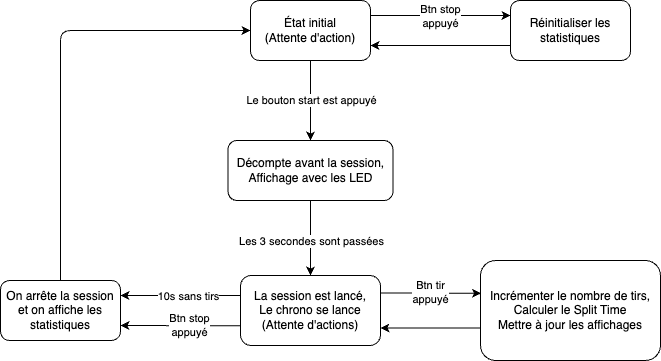

The diagram above was exported from draw.io. Its source (the exported page's mxGraphModel, read from the mxfile embedded in the PNG):
<mxGraphModel dx="831" dy="665" grid="1" gridSize="10" guides="1" tooltips="1" connect="1" arrows="1" fold="1" page="1" pageScale="1" pageWidth="827" pageHeight="1169" math="0" shadow="0">
  <root>
    <mxCell id="0" />
    <mxCell id="1" parent="0" />
    <mxCell id="41" value="" style="edgeStyle=none;html=1;" parent="1" source="39" target="40" edge="1">
      <mxGeometry relative="1" as="geometry" />
    </mxCell>
    <mxCell id="42" value="Le bouton start est appuyé" style="edgeLabel;html=1;align=center;verticalAlign=middle;resizable=0;points=[];" parent="41" vertex="1" connectable="0">
      <mxGeometry x="0.275" y="-1" relative="1" as="geometry">
        <mxPoint x="1" y="-11" as="offset" />
      </mxGeometry>
    </mxCell>
    <mxCell id="58" value="" style="edgeStyle=none;html=1;exitX=1;exitY=0.25;exitDx=0;exitDy=0;entryX=0;entryY=0.25;entryDx=0;entryDy=0;" parent="1" source="39" target="57" edge="1">
      <mxGeometry relative="1" as="geometry" />
    </mxCell>
    <mxCell id="59" value="Btn stop &lt;br&gt;appuyé" style="edgeLabel;html=1;align=center;verticalAlign=middle;resizable=0;points=[];" parent="58" vertex="1" connectable="0">
      <mxGeometry x="0.3359" y="1" relative="1" as="geometry">
        <mxPoint x="-24" y="1" as="offset" />
      </mxGeometry>
    </mxCell>
    <mxCell id="39" value="État initial&lt;br&gt;(Attente d'action)" style="rounded=1;whiteSpace=wrap;html=1;" parent="1" vertex="1">
      <mxGeometry x="350" y="370" width="120" height="60" as="geometry" />
    </mxCell>
    <mxCell id="44" value="" style="edgeStyle=none;html=1;" parent="1" source="40" target="43" edge="1">
      <mxGeometry relative="1" as="geometry" />
    </mxCell>
    <mxCell id="50" value="Les 3 secondes sont passées" style="edgeLabel;html=1;align=center;verticalAlign=middle;resizable=0;points=[];" parent="44" vertex="1" connectable="0">
      <mxGeometry x="0.3748" relative="1" as="geometry">
        <mxPoint y="-11" as="offset" />
      </mxGeometry>
    </mxCell>
    <mxCell id="40" value="Décompte avant la session,&lt;br&gt;Affichage avec les LED" style="whiteSpace=wrap;html=1;rounded=1;" parent="1" vertex="1">
      <mxGeometry x="327.5" y="510" width="165" height="60" as="geometry" />
    </mxCell>
    <mxCell id="46" value="" style="edgeStyle=none;html=1;exitX=1;exitY=0.25;exitDx=0;exitDy=0;entryX=0.003;entryY=0.328;entryDx=0;entryDy=0;entryPerimeter=0;" parent="1" source="43" target="45" edge="1">
      <mxGeometry relative="1" as="geometry">
        <Array as="points" />
      </mxGeometry>
    </mxCell>
    <mxCell id="61" value="Btn tir&lt;br&gt;appuyé" style="edgeLabel;html=1;align=center;verticalAlign=middle;resizable=0;points=[];" parent="46" vertex="1" connectable="0">
      <mxGeometry x="-0.4803" y="1" relative="1" as="geometry">
        <mxPoint x="24" as="offset" />
      </mxGeometry>
    </mxCell>
    <mxCell id="52" value="" style="edgeStyle=none;html=1;exitX=0.001;exitY=0.287;exitDx=0;exitDy=0;entryX=1;entryY=0.25;entryDx=0;entryDy=0;exitPerimeter=0;" parent="1" source="43" target="51" edge="1">
      <mxGeometry relative="1" as="geometry" />
    </mxCell>
    <mxCell id="54" value="10s sans tirs" style="edgeLabel;html=1;align=center;verticalAlign=middle;resizable=0;points=[];" parent="52" vertex="1" connectable="0">
      <mxGeometry x="-0.1758" relative="1" as="geometry">
        <mxPoint x="-3" as="offset" />
      </mxGeometry>
    </mxCell>
    <mxCell id="55" style="edgeStyle=none;html=1;entryX=1;entryY=0.75;entryDx=0;entryDy=0;exitX=0.005;exitY=0.719;exitDx=0;exitDy=0;exitPerimeter=0;" parent="1" source="43" target="51" edge="1">
      <mxGeometry relative="1" as="geometry" />
    </mxCell>
    <mxCell id="56" value="Btn stop&lt;br&gt;appuyé" style="edgeLabel;html=1;align=center;verticalAlign=middle;resizable=0;points=[];" parent="55" vertex="1" connectable="0">
      <mxGeometry x="-0.2348" y="-1" relative="1" as="geometry">
        <mxPoint x="-6" as="offset" />
      </mxGeometry>
    </mxCell>
    <mxCell id="43" value="La session est lancé,&lt;br&gt;Le chrono se lance&lt;br&gt;(Attente d'actions)" style="whiteSpace=wrap;html=1;rounded=1;" parent="1" vertex="1">
      <mxGeometry x="340" y="645" width="140" height="70" as="geometry" />
    </mxCell>
    <mxCell id="49" style="edgeStyle=none;html=1;entryX=1;entryY=0.75;entryDx=0;entryDy=0;exitX=0.003;exitY=0.675;exitDx=0;exitDy=0;exitPerimeter=0;" parent="1" source="45" target="43" edge="1">
      <mxGeometry relative="1" as="geometry" />
    </mxCell>
    <mxCell id="45" value="Incrémenter le nombre de tirs,&lt;br&gt;Calculer le Split Time&lt;br&gt;Mettre à jour les affichages" style="whiteSpace=wrap;html=1;rounded=1;" parent="1" vertex="1">
      <mxGeometry x="580" y="630" width="180" height="100" as="geometry" />
    </mxCell>
    <mxCell id="53" style="edgeStyle=none;html=1;exitX=0.5;exitY=0;exitDx=0;exitDy=0;entryX=0;entryY=0.5;entryDx=0;entryDy=0;" parent="1" source="51" target="39" edge="1">
      <mxGeometry relative="1" as="geometry">
        <Array as="points">
          <mxPoint x="160" y="400" />
        </Array>
      </mxGeometry>
    </mxCell>
    <mxCell id="51" value="On arrête la session et on affiche les statistiques" style="whiteSpace=wrap;html=1;rounded=1;" parent="1" vertex="1">
      <mxGeometry x="100" y="650" width="120" height="60" as="geometry" />
    </mxCell>
    <mxCell id="60" style="edgeStyle=none;html=1;entryX=1;entryY=0.75;entryDx=0;entryDy=0;exitX=0;exitY=0.75;exitDx=0;exitDy=0;" parent="1" source="57" target="39" edge="1">
      <mxGeometry relative="1" as="geometry" />
    </mxCell>
    <mxCell id="57" value="Réinitialiser les statistiques" style="whiteSpace=wrap;html=1;rounded=1;" parent="1" vertex="1">
      <mxGeometry x="610" y="370" width="120" height="60" as="geometry" />
    </mxCell>
  </root>
</mxGraphModel>